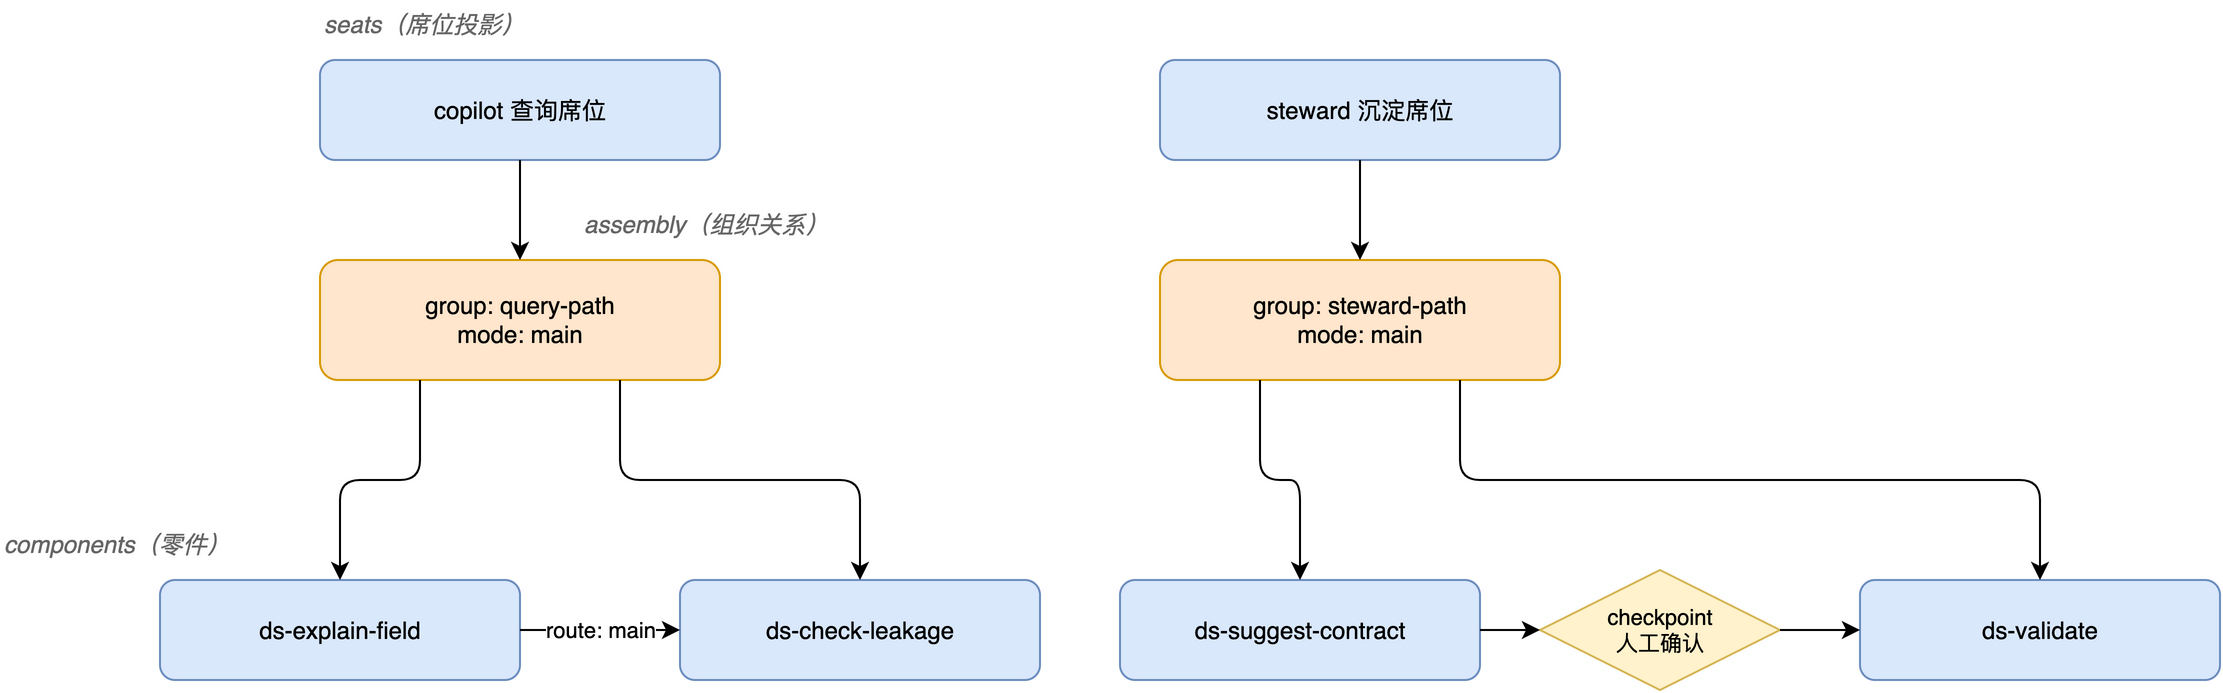

The diagram above was exported from draw.io. Its source (the exported page's mxGraphModel, read from the mxfile embedded in the PNG):
<mxGraphModel dx="1200" dy="500" grid="1" gridSize="10" guides="1" tooltips="1" connect="1" arrows="1" fold="1" page="1" pageScale="1" pageWidth="1200" pageHeight="420" math="0" shadow="0">
  <root>
    <mxCell id="0" />
    <mxCell id="1" parent="0" />
    <mxCell id="l1" value="seats（席位投影）" style="text;html=1;align=left;verticalAlign=middle;fontSize=12;fontColor=#666666;fontStyle=2;" vertex="1" parent="1">
      <mxGeometry x="200" y="10" width="150" height="24" as="geometry" />
    </mxCell>
    <mxCell id="l2" value="assembly（组织关系）" style="text;html=1;align=left;verticalAlign=middle;fontSize=12;fontColor=#666666;fontStyle=2;" vertex="1" parent="1">
      <mxGeometry x="330" y="110" width="160" height="24" as="geometry" />
    </mxCell>
    <mxCell id="l3" value="components（零件）" style="text;html=1;align=left;verticalAlign=middle;fontSize=12;fontColor=#666666;fontStyle=2;" vertex="1" parent="1">
      <mxGeometry x="40" y="270" width="160" height="24" as="geometry" />
    </mxCell>
    <mxCell id="s1" value="copilot 查询席位" style="rounded=1;whiteSpace=wrap;html=1;fillColor=#dae8fc;strokeColor=#6c8ebf;fontSize=12;" vertex="1" parent="1">
      <mxGeometry x="200" y="40" width="200" height="50" as="geometry" />
    </mxCell>
    <mxCell id="s2" value="steward 沉淀席位" style="rounded=1;whiteSpace=wrap;html=1;fillColor=#dae8fc;strokeColor=#6c8ebf;fontSize=12;" vertex="1" parent="1">
      <mxGeometry x="620" y="40" width="200" height="50" as="geometry" />
    </mxCell>
    <mxCell id="g1" value="group: query-path&#10;mode: main" style="rounded=1;whiteSpace=wrap;html=1;fillColor=#ffe6cc;strokeColor=#d79b00;fontSize=12;" vertex="1" parent="1">
      <mxGeometry x="200" y="140" width="200" height="60" as="geometry" />
    </mxCell>
    <mxCell id="g2" value="group: steward-path&#10;mode: main" style="rounded=1;whiteSpace=wrap;html=1;fillColor=#ffe6cc;strokeColor=#d79b00;fontSize=12;" vertex="1" parent="1">
      <mxGeometry x="620" y="140" width="200" height="60" as="geometry" />
    </mxCell>
    <mxCell id="c1" value="ds-explain-field" style="rounded=1;whiteSpace=wrap;html=1;fillColor=#dae8fc;strokeColor=#6c8ebf;fontSize=12;" vertex="1" parent="1">
      <mxGeometry x="120" y="300" width="180" height="50" as="geometry" />
    </mxCell>
    <mxCell id="c2" value="ds-check-leakage" style="rounded=1;whiteSpace=wrap;html=1;fillColor=#dae8fc;strokeColor=#6c8ebf;fontSize=12;" vertex="1" parent="1">
      <mxGeometry x="380" y="300" width="180" height="50" as="geometry" />
    </mxCell>
    <mxCell id="c3" value="ds-suggest-contract" style="rounded=1;whiteSpace=wrap;html=1;fillColor=#dae8fc;strokeColor=#6c8ebf;fontSize=12;" vertex="1" parent="1">
      <mxGeometry x="600" y="300" width="180" height="50" as="geometry" />
    </mxCell>
    <mxCell id="cp" value="checkpoint&#10;人工确认" style="rhombus;whiteSpace=wrap;html=1;fillColor=#fff2cc;strokeColor=#d6b656;fontSize=11;" vertex="1" parent="1">
      <mxGeometry x="810" y="295" width="120" height="60" as="geometry" />
    </mxCell>
    <mxCell id="c4" value="ds-validate" style="rounded=1;whiteSpace=wrap;html=1;fillColor=#dae8fc;strokeColor=#6c8ebf;fontSize=12;" vertex="1" parent="1">
      <mxGeometry x="970" y="300" width="180" height="50" as="geometry" />
    </mxCell>
    <mxCell id="e1" value="" style="edgeStyle=orthogonalEdgeStyle;rounded=1;orthogonalLoop=1;jettySize=auto;html=1;exitX=0.5;exitY=1;exitDx=0;exitDy=0;entryX=0.5;entryY=0;entryDx=0;entryDy=0;" edge="1" parent="1" source="s1" target="g1">
      <mxGeometry relative="1" as="geometry" />
    </mxCell>
    <mxCell id="e2" value="" style="edgeStyle=orthogonalEdgeStyle;rounded=1;orthogonalLoop=1;jettySize=auto;html=1;exitX=0.5;exitY=1;exitDx=0;exitDy=0;entryX=0.5;entryY=0;entryDx=0;entryDy=0;" edge="1" parent="1" source="s2" target="g2">
      <mxGeometry relative="1" as="geometry" />
    </mxCell>
    <mxCell id="e3" value="" style="edgeStyle=orthogonalEdgeStyle;rounded=1;orthogonalLoop=1;jettySize=auto;html=1;exitX=0.25;exitY=1;exitDx=0;exitDy=0;entryX=0.5;entryY=0;entryDx=0;entryDy=0;" edge="1" parent="1" source="g1" target="c1">
      <mxGeometry relative="1" as="geometry" />
    </mxCell>
    <mxCell id="e4" value="" style="edgeStyle=orthogonalEdgeStyle;rounded=1;orthogonalLoop=1;jettySize=auto;html=1;exitX=0.75;exitY=1;exitDx=0;exitDy=0;entryX=0.5;entryY=0;entryDx=0;entryDy=0;" edge="1" parent="1" source="g1" target="c2">
      <mxGeometry relative="1" as="geometry" />
    </mxCell>
    <mxCell id="e5" value="" style="edgeStyle=orthogonalEdgeStyle;rounded=1;orthogonalLoop=1;jettySize=auto;html=1;exitX=0.25;exitY=1;exitDx=0;exitDy=0;entryX=0.5;entryY=0;entryDx=0;entryDy=0;" edge="1" parent="1" source="g2" target="c3">
      <mxGeometry relative="1" as="geometry" />
    </mxCell>
    <mxCell id="e6" value="" style="edgeStyle=orthogonalEdgeStyle;rounded=1;orthogonalLoop=1;jettySize=auto;html=1;exitX=0.75;exitY=1;exitDx=0;exitDy=0;entryX=0.5;entryY=0;entryDx=0;entryDy=0;" edge="1" parent="1" source="g2" target="c4">
      <mxGeometry relative="1" as="geometry" />
    </mxCell>
    <mxCell id="e7" value="route: main" style="edgeStyle=orthogonalEdgeStyle;rounded=1;orthogonalLoop=1;jettySize=auto;html=1;exitX=1;exitY=0.5;exitDx=0;exitDy=0;entryX=0;entryY=0.5;entryDx=0;entryDy=0;labelBackgroundColor=#ffffff;fontSize=11;" edge="1" parent="1" source="c1" target="c2">
      <mxGeometry relative="1" as="geometry" />
    </mxCell>
    <mxCell id="e8" value="" style="edgeStyle=orthogonalEdgeStyle;rounded=1;orthogonalLoop=1;jettySize=auto;html=1;exitX=1;exitY=0.5;exitDx=0;exitDy=0;entryX=0;entryY=0.5;entryDx=0;entryDy=0;" edge="1" parent="1" source="c3" target="cp">
      <mxGeometry relative="1" as="geometry" />
    </mxCell>
    <mxCell id="e9" value="" style="edgeStyle=orthogonalEdgeStyle;rounded=1;orthogonalLoop=1;jettySize=auto;html=1;exitX=1;exitY=0.5;exitDx=0;exitDy=0;entryX=0;entryY=0.5;entryDx=0;entryDy=0;" edge="1" parent="1" source="cp" target="c4">
      <mxGeometry relative="1" as="geometry" />
    </mxCell>
  </root>
</mxGraphModel>